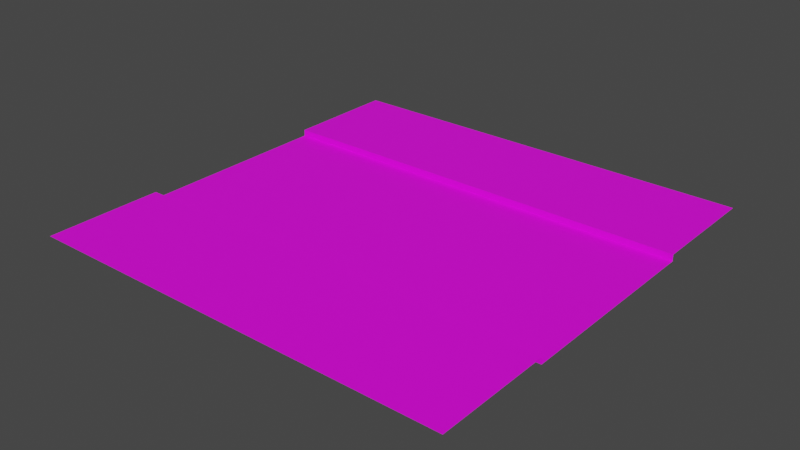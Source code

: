 # Source: straight.blend  (saved by Blender 3.4.6; exported with 4.5.12 LTS)
import bpy
from mathutils import Matrix  # noqa: F401  (used for matrix-valued properties, if any)

bpy.ops.wm.read_factory_settings(use_empty=True)
scene = bpy.context.scene
scene.name = 'Scene'

# ---- collections
col_collection = bpy.data.collections.new('Collection'); scene.collection.children.link(col_collection)

# ---- images (referenced by path relative to the original .blend; pixels are not part of the script)
import os
ASSET_DIR = os.environ.get("B2B_ASSET_DIR", "")  # directory of the original .blend (textures are referenced by path, not embedded)
HERE = os.path.dirname(os.path.abspath(__file__))  # packed textures are extracted next to this script under _unpacked/

def load_image(name, relpath, width, height, colorspace="sRGB"):
    """Load a texture the original file referenced (path relative to the .blend, or extracted next to this script)."""
    p = next((c for c in (os.path.join(HERE, relpath), os.path.join(ASSET_DIR, relpath)) if relpath and os.path.exists(c)), "")
    if p:
        img = bpy.data.images.load(p, check_existing=True)
        img.name = name
    else:  # same state as the original file: an image datablock whose file is absent (Cycles renders it pink)
        img = bpy.data.images.new(name, width, height)
        img.source = "FILE"
        img.filepath = "//" + (relpath or name)
    img.colorspace_settings.name = colorspace
    return img
img_horizotal_png = load_image('horizotal.png', 'horizotal.png', 1024, 1024, 'sRGB')

# ---- materials (node trees are filled in below, after node groups)
mat_material_001 = bpy.data.materials.new('Material.001')
mat_material_001.use_transparent_shadow = False

# ---- material node trees
mat_material_001.use_nodes = True; mat_material_001.node_tree.nodes.clear()
_N = mat_material_001.node_tree.nodes; _L = mat_material_001.node_tree.links
n0 = _N.new('ShaderNodeBsdfPrincipled'); n0.name = 'Principled BSDF'; n0.location = (10, 300)
n0.distribution = 'GGX'
n0.subsurface_method = 'RANDOM_WALK_SKIN'
n0.inputs[3].default_value = 1.45
n0.inputs[27].default_value = (0.0, 0.0, 0.0, 1.0)
n0.inputs[28].default_value = 1.0
n1 = _N.new('ShaderNodeOutputMaterial'); n1.name = 'Material Output'; n1.location = (300, 300)
n2 = _N.new('ShaderNodeTexImage'); n2.name = 'Image Texture'; n2.location = (-368, 223)
n2.image = img_horizotal_png
_L.new(n0.outputs[0], n1.inputs[0])
_L.new(n2.outputs[0], n0.inputs[0])
n1.is_active_output = True

# ---- world
world_world = bpy.data.worlds.new('World'); scene.world = world_world
world_world.use_nodes = True; world_world.node_tree.nodes.clear()
_N = world_world.node_tree.nodes; _L = world_world.node_tree.links
n0 = _N.new('ShaderNodeOutputWorld'); n0.name = 'World Output'; n0.location = (300, 300)
n1 = _N.new('ShaderNodeBackground'); n1.name = 'Background'; n1.location = (10, 300)
n1.inputs[0].default_value = (0.05088, 0.05088, 0.05088, 1.0)
_L.new(n1.outputs[0], n0.inputs[0])
n0.is_active_output = True
world_world.color = (0.05088, 0.05088, 0.05088)
world_world.use_sun_shadow = False
world_world.sun_shadow_jitter_overblur = 0.0

# ---- meshes
me_plane = bpy.data.meshes.new('Plane')
me_plane.from_pydata([(-1.0, -1.0, 0.0), (1.0, -1.0, 0.0), (-1.0, 1.0, 0.0), (1.0, 1.0, 0.0), (-1.0, 0.4652, 0.0), (-1.0, -0.4612, 0.0), (-0.4698, -1.0, 0.0), (0.0, -1.0, 0.0), (0.466, -1.0, 0.0), (1.0, -0.4612, 0.0), (1.0, 0.4652, 0.0), (0.466, 1.0, 0.0), (0.0, 1.0, 0.0), (-0.4698, 1.0, 0.0), (-0.4698, -0.4612, 0.0), (-0.4698, 0.4652, 0.0), (0.0, -0.4612, 0.0), (0.0, 0.4652, 0.0), (0.466, -0.4612, 0.0), (0.466, 0.4652, 0.0), (-1.0, 0.4652, -0.03), (-1.0, 0.0, -0.03), (-1.0, -0.4612, -0.03), (1.0, -0.4612, -0.03), (1.0, 0.0, -0.03), (1.0, 0.4652, -0.03), (-0.4698, -0.4612, -0.03), (-0.4698, 0.0, -0.03), (-0.4698, 0.4652, -0.03), (0.0, -0.4612, -0.03), (0.0, 0.0, -0.03), (0.0, 0.4652, -0.03), (0.466, -0.4612, -0.03), (0.466, 0.0, -0.03), (0.466, 0.4652, -0.03)], [], [(19, 10, 3, 11), (4, 15, 13, 2), (15, 17, 12, 13), (17, 19, 11, 12), (0, 6, 14, 5), (10, 19, 34, 25), (6, 7, 16, 14), (5, 14, 26, 22), (7, 8, 18, 16), (14, 16, 29, 26), (16, 18, 32, 29), (8, 1, 9, 18), (18, 9, 23, 32), (15, 4, 20, 28), (22, 26, 27, 21), (21, 27, 28, 20), (26, 29, 30, 27), (27, 30, 31, 28), (29, 32, 33, 30), (30, 33, 34, 31), (32, 23, 24, 33), (33, 24, 25, 34), (19, 17, 31, 34), (17, 15, 28, 31)])
_uv = me_plane.uv_layers.new(name='UVMap')
_uv.uv.foreach_set('vector', [0.733, 0.7326, 1.0, 0.7326, 1.0, 1.0, 0.733, 1.0, 0.0, 0.7326, 0.2651, 0.7326, 0.2651, 1.0, 0.0, 1.0, 0.2651, 0.7326, 0.5, 0.7326, 0.5, 1.0, 0.2651, 1.0, 0.5, 0.7326, 0.733, 0.7326, 0.733, 1.0, 0.5, 1.0, 0.0, 0.0, 0.2651, 0.0, 0.2651, 0.2694, 0.0, 0.2694, 1.0, 0.7326, 0.733, 0.7326, 0.733, 0.7326, 1.0, 0.7326, 0.2651, 0.0, 0.5, 0.0, 0.5, 0.2694, 0.2651, 0.2694, 0.0, 0.2694, 0.2651, 0.2694, 0.2651, 0.2694, 0.0, 0.2694, 0.5, 0.0, 0.733, 0.0, 0.733, 0.2694, 0.5, 0.2694, 0.2651, 0.2694, 0.5, 0.2694, 0.5, 0.2694, 0.2651, 0.2694, 0.5, 0.2694, 0.733, 0.2694, 0.733, 0.2694, 0.5, 0.2694, 0.733, 0.0, 1.0, 0.0, 1.0, 0.2694, 0.733, 0.2694, 0.733, 0.2694, 1.0, 0.2694, 1.0, 0.2694, 0.733, 0.2694, 0.2651, 0.7326, 0.0, 0.7326, 0.0, 0.7326, 0.2651, 0.7326, 0.0, 0.2694, 0.2651, 0.2694, 0.2651, 0.5, 0.0, 0.5, 0.0, 0.5, 0.2651, 0.5, 0.2651, 0.7326, 0.0, 0.7326, 0.2651, 0.2694, 0.5, 0.2694, 0.5, 0.5, 0.2651, 0.5, 0.2651, 0.5, 0.5, 0.5, 0.5, 0.7326, 0.2651, 0.7326, 0.5, 0.2694, 0.733, 0.2694, 0.733, 0.5, 0.5, 0.5, 0.5, 0.5, 0.733, 0.5, 0.733, 0.7326, 0.5, 0.7326, 0.733, 0.2694, 1.0, 0.2694, 1.0, 0.5, 0.733, 0.5, 0.733, 0.5, 1.0, 0.5, 1.0, 0.7326, 0.733, 0.7326, 0.733, 0.7326, 0.5, 0.7326, 0.5, 0.7326, 0.733, 0.7326, 0.5, 0.7326, 0.2651, 0.7326, 0.2651, 0.7326, 0.5, 0.7326])
me_plane.materials.append(mat_material_001)
me_plane.update()

# ---- objects
ob_plane = bpy.data.objects.new('Plane', me_plane)

# ---- transforms, parenting, visibility, modifiers, constraints
ob_plane.location = (0.0, 0.0, 0.0)

# ---- collection membership
col_collection.objects.link(ob_plane)

# ---- scene / render settings (as saved in the file)
scene.frame_start = 1; scene.frame_end = 250; scene.frame_set(1)
scene.render.engine = 'BLENDER_EEVEE_NEXT'
scene.cycles.sampling_pattern = 'TABULATED_SOBOL'
scene.cycles.use_light_tree = False
scene.view_settings.view_transform = 'Filmic'
bpy.context.view_layer.update()

# ---- added for rendering (the .blend has no active camera and no usable light): camera, sun
cam_auto = bpy.data.cameras.new('AutoCamera')
cam_auto.lens = 50.0
cam_auto.sensor_width = 36.0
cam_auto.clip_end = 1000.0
ob_auto_camera = bpy.data.objects.new('AutoCamera', cam_auto)
scene.collection.objects.link(ob_auto_camera)
ob_auto_camera.location = (2.61708, -3.14049, 2.07866)
ob_auto_camera.rotation_euler = (1.09748, -7.21219e-08, 0.694738)
scene.camera = ob_auto_camera
light_auto_sun = bpy.data.lights.new('AutoSun', 'SUN')
light_auto_sun.energy = 3.0
light_auto_sun.angle = 0.0523599
ob_auto_sun = bpy.data.objects.new('AutoSun', light_auto_sun)
scene.collection.objects.link(ob_auto_sun)
ob_auto_sun.rotation_euler = (0.872665, 0.174533, 0.523599)
bpy.context.view_layer.update()
